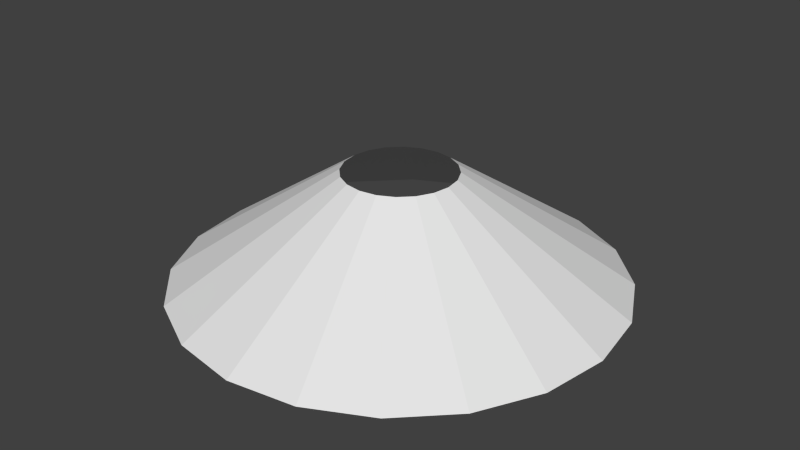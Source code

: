 # Source: ray.blend  (saved by Blender 2.68.0; exported with 4.5.12 LTS)
import bpy
from mathutils import Matrix  # noqa: F401  (used for matrix-valued properties, if any)

bpy.ops.wm.read_factory_settings(use_empty=True)
scene = bpy.context.scene
scene.name = 'Scene'

# ---- collections
col_collection_1 = bpy.data.collections.new('Collection 1'); scene.collection.children.link(col_collection_1)

# ---- world
world_world = bpy.data.worlds.new('World'); scene.world = world_world
world_world.color = (0.05088, 0.05088, 0.05088)
world_world.use_sun_shadow = False
world_world.sun_shadow_jitter_overblur = 0.0
world_world.cycles.sampling_method = 'MANUAL'
world_world.cycles.sample_map_resolution = 256

# ---- meshes
me_cylinder_001 = bpy.data.meshes.new('Cylinder.001')
me_cylinder_001.from_pydata([(-8.717e-08, 2.0, -0.5), (0.0, 0.5, 0.5), (0.618, 1.902, -0.5), (0.1545, 0.4755, 0.5), (1.176, 1.618, -0.5), (0.2939, 0.4045, 0.5), (1.618, 1.176, -0.5), (0.4045, 0.2939, 0.5), (1.902, 0.618, -0.5), (0.4755, 0.1545, 0.5), (2.0, -5.255e-07, -0.5), (0.5, -2.186e-08, 0.5), (1.902, -0.618, -0.5), (0.4755, -0.1545, 0.5), (1.618, -1.176, -0.5), (0.4045, -0.2939, 0.5), (1.176, -1.618, -0.5), (0.2939, -0.4045, 0.5), (0.618, -1.902, -0.5), (0.1545, -0.4755, 0.5), (-7.389e-07, -2.0, -0.5), (-1.629e-07, -0.5, 0.5), (-0.618, -1.902, -0.5), (-0.1545, -0.4755, 0.5), (-1.176, -1.618, -0.5), (-0.2939, -0.4045, 0.5), (-1.618, -1.176, -0.5), (-0.4045, -0.2939, 0.5), (-1.902, -0.618, -0.5), (-0.4755, -0.1545, 0.5), (-2.0, 1.493e-06, -0.5), (-0.5, 4.828e-07, 0.5), (-1.902, 0.618, -0.5), (-0.4755, 0.1545, 0.5), (-1.618, 1.176, -0.5), (-0.4045, 0.2939, 0.5), (-1.176, 1.618, -0.5), (-0.2939, 0.4045, 0.5), (-0.618, 1.902, -0.5), (-0.1545, 0.4755, 0.5), (-4.359e-08, 1.25, 0.0), (0.3863, 1.189, 0.0), (0.7347, 1.011, 0.0), (1.011, 0.7347, 0.0), (1.189, 0.3863, 0.0), (1.25, -2.737e-07, 0.0), (1.189, -0.3863, 0.0), (1.011, -0.7347, 0.0), (0.7347, -1.011, 0.0), (0.3863, -1.189, 0.0), (-4.509e-07, -1.25, 0.0), (-0.3863, -1.189, 0.0), (-0.7347, -1.011, 0.0), (-1.011, -0.7347, 0.0), (-1.189, -0.3863, 0.0), (-1.25, 9.88e-07, 0.0), (-1.189, 0.3863, 0.0), (-1.011, 0.7347, 0.0), (-0.7347, 1.011, 0.0), (-0.3863, 1.189, 0.0)], [], [(40, 1, 3, 41), (41, 3, 5, 42), (42, 5, 7, 43), (43, 7, 9, 44), (44, 9, 11, 45), (45, 11, 13, 46), (46, 13, 15, 47), (47, 15, 17, 48), (48, 17, 19, 49), (49, 19, 21, 50), (50, 21, 23, 51), (51, 23, 25, 52), (52, 25, 27, 53), (53, 27, 29, 54), (54, 29, 31, 55), (55, 31, 33, 56), (56, 33, 35, 57), (57, 35, 37, 58), (59, 39, 1, 40), (58, 37, 39, 59), (0, 40, 41, 2), (2, 41, 42, 4), (4, 42, 43, 6), (6, 43, 44, 8), (8, 44, 45, 10), (10, 45, 46, 12), (12, 46, 47, 14), (14, 47, 48, 16), (16, 48, 49, 18), (18, 49, 50, 20), (20, 50, 51, 22), (22, 51, 52, 24), (24, 52, 53, 26), (26, 53, 54, 28), (28, 54, 55, 30), (30, 55, 56, 32), (32, 56, 57, 34), (34, 57, 58, 36), (38, 59, 40, 0), (36, 58, 59, 38)])
_uv = me_cylinder_001.uv_layers.new(name='UV coord')
_uv.uv.foreach_set('vector', [0.3692, 0.7585, 0.4555, 0.5907, 0.4855, 0.5998, 0.4554, 0.7862, 0.4554, 0.7862, 0.4855, 0.5998, 0.5169, 0.5992, 0.546, 0.7858, 0.546, 0.7858, 0.5169, 0.5992, 0.5466, 0.5889, 0.6321, 0.7575, 0.6321, 0.7575, 0.5466, 0.5889, 0.5717, 0.5699, 0.7052, 0.7039, 0.7052, 0.7039, 0.5717, 0.5699, 0.5898, 0.5441, 0.7581, 0.6303, 0.7581, 0.6303, 0.5898, 0.5441, 0.599, 0.5139, 0.7858, 0.544, 0.7858, 0.544, 0.599, 0.5139, 0.5984, 0.4824, 0.7853, 0.4533, 0.7853, 0.4533, 0.5984, 0.4824, 0.5881, 0.4526, 0.7569, 0.3673, 0.7569, 0.3673, 0.5881, 0.4526, 0.5692, 0.4274, 0.7033, 0.2942, 0.7033, 0.2942, 0.5692, 0.4274, 0.5434, 0.4094, 0.6298, 0.2413, 0.6298, 0.2413, 0.5434, 0.4094, 0.5134, 0.4002, 0.5435, 0.2137, 0.5435, 0.2137, 0.5134, 0.4002, 0.482, 0.4007, 0.4529, 0.2142, 0.4529, 0.2142, 0.482, 0.4007, 0.4524, 0.411, 0.3669, 0.2426, 0.3669, 0.2426, 0.4524, 0.411, 0.4274, 0.43, 0.294, 0.2963, 0.294, 0.2963, 0.4274, 0.43, 0.4095, 0.4559, 0.2411, 0.3698, 0.2411, 0.3698, 0.4095, 0.4559, 0.4005, 0.4861, 0.2136, 0.4561, 0.2136, 0.4561, 0.4005, 0.4861, 0.4009, 0.5177, 0.214, 0.5466, 0.214, 0.5466, 0.4009, 0.5177, 0.411, 0.5475, 0.2423, 0.6326, 0.2958, 0.7056, 0.4298, 0.5726, 0.4555, 0.5907, 0.3692, 0.7585, 0.2423, 0.6326, 0.411, 0.5475, 0.4298, 0.5726, 0.2958, 0.7056, 0.2696, 0.9506, 0.3692, 0.7585, 0.4554, 0.7862, 0.42, 0.9997, 0.42, 0.9997, 0.4554, 0.7862, 0.546, 0.7858, 0.5784, 0.9999, 0.5784, 0.9999, 0.546, 0.7858, 0.6321, 0.7575, 0.729, 0.9511, 0.729, 0.9511, 0.6321, 0.7575, 0.7052, 0.7039, 0.8573, 0.8581, 0.8573, 0.8581, 0.7052, 0.7039, 0.7581, 0.6303, 0.9505, 0.73, 0.9505, 0.73, 0.7581, 0.6303, 0.7858, 0.544, 0.9995, 0.5793, 0.9995, 0.5793, 0.7858, 0.544, 0.7853, 0.4533, 0.9995, 0.4208, 0.9995, 0.4208, 0.7853, 0.4533, 0.7569, 0.3673, 0.9506, 0.2701, 0.9506, 0.2701, 0.7569, 0.3673, 0.7033, 0.2942, 0.8574, 0.142, 0.8574, 0.142, 0.7033, 0.2942, 0.6298, 0.2413, 0.7292, 0.04895, 0.7292, 0.04895, 0.6298, 0.2413, 0.5435, 0.2137, 0.5786, 9.996e-05, 0.5786, 9.996e-05, 0.5435, 0.2137, 0.4529, 0.2142, 0.4203, 0.000209, 0.4203, 0.000209, 0.4529, 0.2142, 0.3669, 0.2426, 0.2698, 0.04924, 0.2698, 0.04924, 0.3669, 0.2426, 0.294, 0.2963, 0.1418, 0.1424, 0.1418, 0.1424, 0.294, 0.2963, 0.2411, 0.3698, 0.0489, 0.2705, 0.0489, 0.2705, 0.2411, 0.3698, 0.2136, 0.4561, 9.999e-05, 0.4209, 9.999e-05, 0.4209, 0.2136, 0.4561, 0.214, 0.5466, 9.996e-05, 0.579, 9.996e-05, 0.579, 0.214, 0.5466, 0.2423, 0.6326, 0.04887, 0.7294, 0.1417, 0.8575, 0.2958, 0.7056, 0.3692, 0.7585, 0.2696, 0.9506, 0.04887, 0.7294, 0.2423, 0.6326, 0.2958, 0.7056, 0.1417, 0.8575])
me_cylinder_001.use_remesh_preserve_volume = False
me_cylinder_001.use_remesh_preserve_attributes = False
me_cylinder_001.use_mirror_vertex_groups = False
me_cylinder_001.update()
arm_armature = bpy.data.armatures.new('Armature')  # bones are not reproduced

# ---- objects
ob_armature = bpy.data.objects.new('Armature', arm_armature)
ob_cylinder = bpy.data.objects.new('Cylinder', me_cylinder_001)

# ---- transforms, parenting, visibility, modifiers, constraints
ob_armature.location = (0.0, 0.0, 0.0)
ob_armature.lineart.crease_threshold = 0.0
ob_cylinder.parent = ob_armature
ob_cylinder.location = (0.0, 0.0, 0.0)
ob_cylinder.lineart.crease_threshold = 0.0
_vg = ob_cylinder.vertex_groups.new(name='Bone')
for _i, _w in zip([0, 1, 2, 3, 4, 5, 6, 7, 8, 9, 10, 11, 12, 13, 14, 15, 16, 17, 18, 19, 20, 21, 22, 23, 24, 25, 26, 27, 28, 29, 30, 31, 32, 33, 34, 35, 36, 37, 38, 39, 40, 41, 42, 43, 44, 45, 46, 47, 48, 49, 50, 51, 52, 53, 54, 55, 56, 57, 58, 59], [1.0, 1.0, 1.0, 1.0, 1.0, 1.0, 1.0, 1.0, 1.0, 1.0, 1.0, 1.0, 1.0, 1.0, 1.0, 1.0, 1.0, 1.0, 1.0, 1.0, 1.0, 1.0, 1.0, 1.0, 1.0, 1.0, 1.0, 1.0, 1.0, 1.0, 1.0, 1.0, 1.0, 1.0, 1.0, 1.0, 1.0, 1.0, 1.0, 1.0, 1.0, 1.0, 1.0, 1.0, 1.0, 1.0, 1.0, 1.0, 1.0, 1.0, 1.0, 1.0, 1.0, 1.0, 1.0, 1.0, 1.0, 1.0, 1.0, 1.0]): _vg.add([_i], _w, 'REPLACE')
_m = ob_cylinder.modifiers.new('Armature', 'ARMATURE')
_m.object = ob_armature

# ---- collection membership
col_collection_1.objects.link(ob_armature)
col_collection_1.objects.link(ob_cylinder)

# ---- scene / render settings (as saved in the file)
scene.frame_start = 1; scene.frame_end = 250; scene.frame_set(1)
scene.render.engine = 'BLENDER_EEVEE_NEXT'
scene.render.image_settings.color_mode = 'RGB'
scene.render.image_settings.compression = 90
scene.render.resolution_percentage = 50
scene.render.dither_intensity = 0.0
scene.cycles.use_denoising = False
scene.cycles.samples = 10
scene.cycles.sampling_pattern = 'TABULATED_SOBOL'
scene.cycles.light_sampling_threshold = 0.0
scene.cycles.use_adaptive_sampling = False
scene.cycles.use_light_tree = False
scene.cycles.blur_glossy = 0.0
scene.cycles.volume_bounces = 1
scene.cycles.pixel_filter_type = 'GAUSSIAN'
scene.cycles.sample_clamp_indirect = 0.0
scene.view_settings.view_transform = 'Standard'
bpy.context.view_layer.update()

# ---- added for rendering (the .blend has no active camera and no usable light): camera, sun
cam_auto = bpy.data.cameras.new('AutoCamera')
cam_auto.lens = 50.0
cam_auto.sensor_width = 36.0
cam_auto.clip_end = 1000.0
ob_auto_camera = bpy.data.objects.new('AutoCamera', cam_auto)
scene.collection.objects.link(ob_auto_camera)
ob_auto_camera.location = (5.31501, -6.37801, 4.25201)
ob_auto_camera.rotation_euler = (1.09748, -7.21219e-08, 0.694738)
scene.camera = ob_auto_camera
light_auto_sun = bpy.data.lights.new('AutoSun', 'SUN')
light_auto_sun.energy = 3.0
light_auto_sun.angle = 0.0523599
ob_auto_sun = bpy.data.objects.new('AutoSun', light_auto_sun)
scene.collection.objects.link(ob_auto_sun)
ob_auto_sun.rotation_euler = (0.872665, 0.174533, 0.523599)
bpy.context.view_layer.update()
